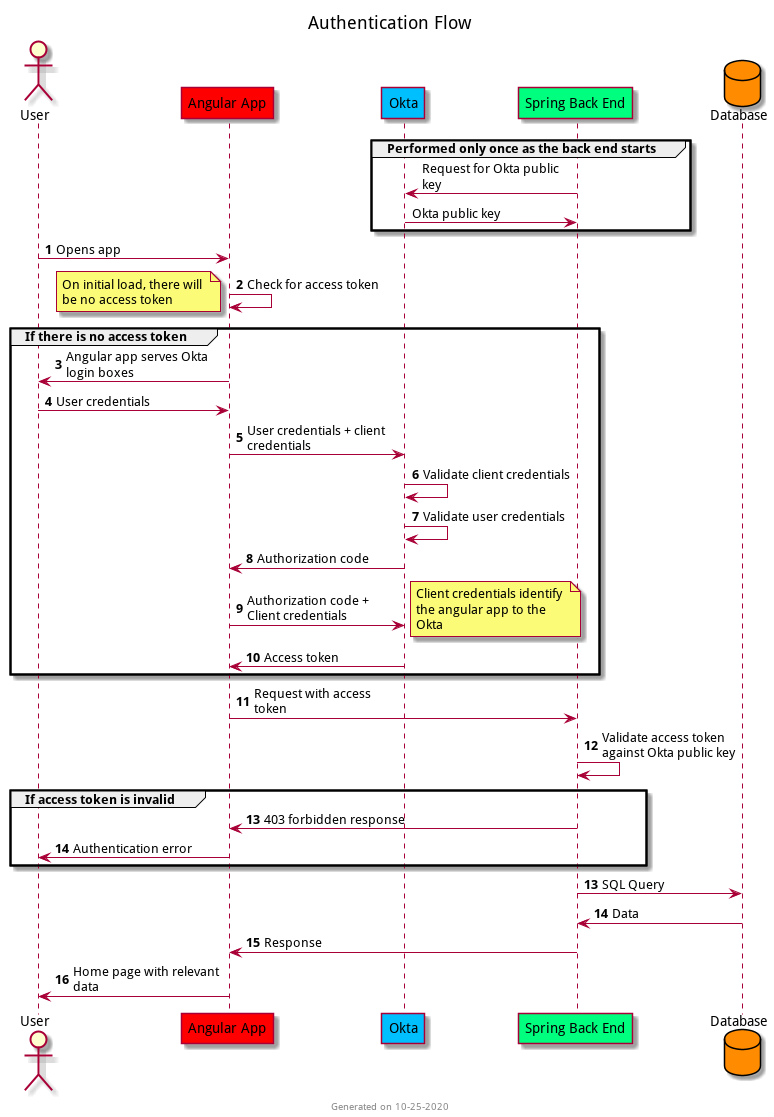

The diagram above was rendered by PlantUML. Its source (embedded in the PNG):
@startuml
autonumber
skinparam WrapWidth 150
skinparam MaxMessageSize 150
footer Generated on %date("MM-dd-YYYY")

title Authentication Flow
actor User as user
participant "Angular App" as app #red
participant Okta as okta #deepskyblue
participant "Spring Back End" as back #springgreen
database Database as db #darkorange

autonumber stop
group Performed only once as the back end starts
    back -> okta: Request for Okta public key
    okta -> back: Okta public key
end

autonumber
user -> app: Opens app
app -> app: Check for access token
note left: On initial load, there will be no access token

group If there is no access token
    app -> user: Angular app serves Okta login boxes
    user -> app: User credentials
    app -> okta: User credentials + client credentials
    okta -> okta: Validate client credentials
    okta -> okta: Validate user credentials
    okta -> app: Authorization code
    app -> okta: Authorization code + Client credentials
    note right: Client credentials identify the angular app to the Okta
    okta -> app: Access token
end

app -> back: Request with access token
back -> back: Validate access token against Okta public key

group If access token is invalid
    back -> app: 403 forbidden response
    app -> user: Authentication error
end

autonumber 13
back -> db: SQL Query
db -> back: Data
back -> app: Response
app -> user: Home page with relevant data
@enduml